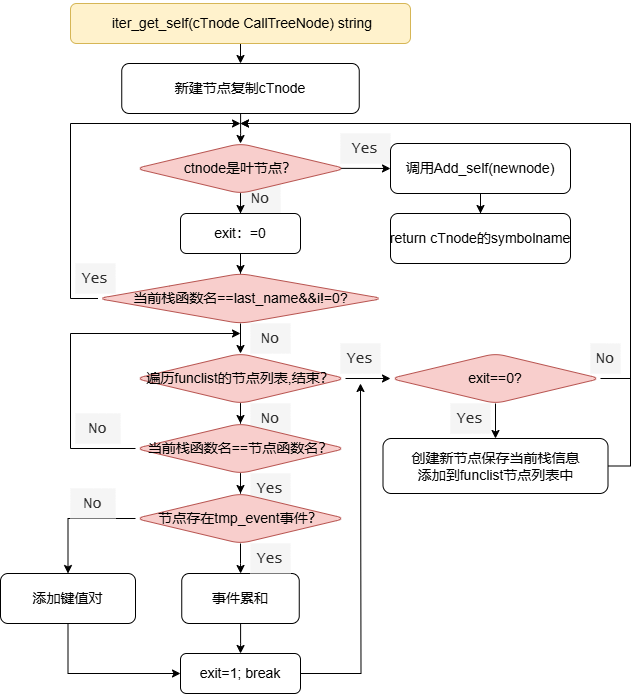

The diagram above was exported from draw.io. Its source (the exported page's mxGraphModel, read from the mxfile embedded in the PNG):
<mxGraphModel dx="1002" dy="567" grid="1" gridSize="10" guides="1" tooltips="1" connect="1" arrows="1" fold="1" page="1" pageScale="1" pageWidth="827" pageHeight="1169" math="0" shadow="0">
  <root>
    <mxCell id="0" />
    <mxCell id="1" parent="0" />
    <mxCell id="95zeTSpMKCi8x21ZcYBO-1" value="&lt;font face=&quot;Lucida Console&quot; color=&quot;#2e2e2e&quot;&gt;&lt;span style=&quot;font-size: 15px;&quot;&gt;Yes&lt;/span&gt;&lt;/font&gt;" style="text;html=1;align=center;verticalAlign=middle;whiteSpace=wrap;rounded=0;fontColor=#333333;fillColor=#f5f5f5;strokeColor=none;" vertex="1" parent="1">
      <mxGeometry x="340" y="570" width="40" height="30" as="geometry" />
    </mxCell>
    <mxCell id="95zeTSpMKCi8x21ZcYBO-2" value="&lt;font face=&quot;Lucida Console&quot; color=&quot;#2e2e2e&quot;&gt;&lt;span style=&quot;font-size: 15px;&quot;&gt;No&lt;/span&gt;&lt;/font&gt;" style="text;html=1;align=center;verticalAlign=middle;whiteSpace=wrap;rounded=0;fontColor=#333333;fillColor=#f5f5f5;strokeColor=none;" vertex="1" parent="1">
      <mxGeometry x="340" y="500" width="40" height="30" as="geometry" />
    </mxCell>
    <mxCell id="95zeTSpMKCi8x21ZcYBO-3" value="" style="edgeStyle=orthogonalEdgeStyle;rounded=0;orthogonalLoop=1;jettySize=auto;html=1;" edge="1" parent="1" source="95zeTSpMKCi8x21ZcYBO-4" target="95zeTSpMKCi8x21ZcYBO-17">
      <mxGeometry relative="1" as="geometry" />
    </mxCell>
    <mxCell id="95zeTSpMKCi8x21ZcYBO-4" value="&lt;p style=&quot;font-size: 14px; line-height: 19px; white-space: pre;&quot;&gt;&amp;nbsp;iter_get_self(cTnode CallTreeNode) string&lt;/p&gt;" style="rounded=1;whiteSpace=wrap;html=1;fillColor=#fff2cc;strokeColor=#d6b656;" vertex="1" parent="1">
      <mxGeometry x="160" y="100" width="340" height="40" as="geometry" />
    </mxCell>
    <mxCell id="95zeTSpMKCi8x21ZcYBO-5" value="&lt;font face=&quot;Lucida Console&quot; color=&quot;#2e2e2e&quot;&gt;&lt;span style=&quot;font-size: 15px;&quot;&gt;Yes&lt;/span&gt;&lt;/font&gt;" style="text;html=1;align=center;verticalAlign=middle;whiteSpace=wrap;rounded=0;fontColor=#333333;fillColor=#f5f5f5;strokeColor=none;" vertex="1" parent="1">
      <mxGeometry x="430" y="230" width="50" height="30" as="geometry" />
    </mxCell>
    <mxCell id="95zeTSpMKCi8x21ZcYBO-6" style="edgeStyle=orthogonalEdgeStyle;rounded=0;orthogonalLoop=1;jettySize=auto;html=1;exitX=0.5;exitY=1;exitDx=0;exitDy=0;entryX=0;entryY=0.5;entryDx=0;entryDy=0;" edge="1" parent="1" source="95zeTSpMKCi8x21ZcYBO-7" target="95zeTSpMKCi8x21ZcYBO-39">
      <mxGeometry relative="1" as="geometry" />
    </mxCell>
    <mxCell id="95zeTSpMKCi8x21ZcYBO-7" value="&lt;pre&gt;&lt;font face=&quot;Helvetica&quot;&gt;&lt;span style=&quot;font-size: 14px;&quot;&gt;添加键值对&lt;/span&gt;&lt;/font&gt;&lt;/pre&gt;" style="rounded=1;whiteSpace=wrap;html=1;fillColor=none;" vertex="1" parent="1">
      <mxGeometry x="90" y="670" width="135" height="50" as="geometry" />
    </mxCell>
    <mxCell id="95zeTSpMKCi8x21ZcYBO-8" style="edgeStyle=orthogonalEdgeStyle;rounded=0;orthogonalLoop=1;jettySize=auto;html=1;exitX=0;exitY=0.5;exitDx=0;exitDy=0;" edge="1" parent="1" source="95zeTSpMKCi8x21ZcYBO-10">
      <mxGeometry relative="1" as="geometry">
        <mxPoint x="330" y="220" as="targetPoint" />
        <Array as="points">
          <mxPoint x="160" y="395" />
          <mxPoint x="160" y="220" />
        </Array>
      </mxGeometry>
    </mxCell>
    <mxCell id="95zeTSpMKCi8x21ZcYBO-9" value="" style="edgeStyle=orthogonalEdgeStyle;rounded=0;orthogonalLoop=1;jettySize=auto;html=1;" edge="1" parent="1" source="95zeTSpMKCi8x21ZcYBO-10" target="95zeTSpMKCi8x21ZcYBO-22">
      <mxGeometry relative="1" as="geometry" />
    </mxCell>
    <mxCell id="95zeTSpMKCi8x21ZcYBO-10" value="&lt;font style=&quot;font-size: 14px;&quot;&gt;当前栈函数名==last_name&amp;amp;&amp;amp;i!=0?&lt;/font&gt;" style="rhombus;whiteSpace=wrap;html=1;fillColor=#f8cecc;rounded=1;strokeColor=#b85450;" vertex="1" parent="1">
      <mxGeometry x="187.5" y="370" width="285" height="50" as="geometry" />
    </mxCell>
    <mxCell id="95zeTSpMKCi8x21ZcYBO-11" value="&lt;font face=&quot;Lucida Console&quot; color=&quot;#2e2e2e&quot;&gt;&lt;span style=&quot;font-size: 15px;&quot;&gt;No&lt;/span&gt;&lt;/font&gt;" style="text;html=1;align=center;verticalAlign=middle;whiteSpace=wrap;rounded=0;fontColor=#333333;fillColor=#f5f5f5;strokeColor=none;" vertex="1" parent="1">
      <mxGeometry x="330" y="280" width="40" height="30" as="geometry" />
    </mxCell>
    <mxCell id="95zeTSpMKCi8x21ZcYBO-47" value="" style="edgeStyle=orthogonalEdgeStyle;rounded=0;orthogonalLoop=1;jettySize=auto;html=1;" edge="1" parent="1" source="95zeTSpMKCi8x21ZcYBO-12" target="95zeTSpMKCi8x21ZcYBO-46">
      <mxGeometry relative="1" as="geometry" />
    </mxCell>
    <mxCell id="95zeTSpMKCi8x21ZcYBO-12" value="&lt;pre data-eusoft-did-translate-attribute-en=&quot;1&quot;&gt;&lt;font face=&quot;Helvetica&quot; style=&quot;font-size: 14px;&quot;&gt;调用Add_self(newnode)&lt;/font&gt;&lt;span class=&quot;eusoft-eudic-chrome-extension-translate-content&quot;&gt;&lt;/span&gt;&lt;/pre&gt;" style="rounded=1;whiteSpace=wrap;html=1;" vertex="1" parent="1">
      <mxGeometry x="480" y="240" width="180" height="50" as="geometry" />
    </mxCell>
    <mxCell id="95zeTSpMKCi8x21ZcYBO-13" value="" style="edgeStyle=orthogonalEdgeStyle;rounded=0;orthogonalLoop=1;jettySize=auto;html=1;exitX=0.977;exitY=0.497;exitDx=0;exitDy=0;exitPerimeter=0;" edge="1" parent="1" source="95zeTSpMKCi8x21ZcYBO-15" target="95zeTSpMKCi8x21ZcYBO-12">
      <mxGeometry relative="1" as="geometry" />
    </mxCell>
    <mxCell id="95zeTSpMKCi8x21ZcYBO-14" value="" style="edgeStyle=orthogonalEdgeStyle;rounded=0;orthogonalLoop=1;jettySize=auto;html=1;" edge="1" parent="1" source="95zeTSpMKCi8x21ZcYBO-15" target="95zeTSpMKCi8x21ZcYBO-19">
      <mxGeometry relative="1" as="geometry" />
    </mxCell>
    <mxCell id="95zeTSpMKCi8x21ZcYBO-15" value="&lt;font style=&quot;font-size: 14px;&quot;&gt;ctnode是叶节点？&lt;/font&gt;&lt;span class=&quot;eusoft-eudic-chrome-extension-translate-content&quot;&gt;&lt;/span&gt;" style="rhombus;whiteSpace=wrap;html=1;fillColor=#f8cecc;rounded=1;strokeColor=#b85450;" vertex="1" parent="1">
      <mxGeometry x="225" y="240" width="210" height="50" as="geometry" />
    </mxCell>
    <mxCell id="95zeTSpMKCi8x21ZcYBO-16" value="" style="edgeStyle=orthogonalEdgeStyle;rounded=0;orthogonalLoop=1;jettySize=auto;html=1;" edge="1" parent="1" source="95zeTSpMKCi8x21ZcYBO-17" target="95zeTSpMKCi8x21ZcYBO-15">
      <mxGeometry relative="1" as="geometry" />
    </mxCell>
    <mxCell id="95zeTSpMKCi8x21ZcYBO-17" value="&lt;pre data-eusoft-did-translate-attribute-en=&quot;1&quot;&gt;&lt;font face=&quot;Helvetica&quot;&gt;&lt;span style=&quot;font-size: 14px;&quot;&gt;新建节点复制cTnode&lt;/span&gt;&lt;/font&gt;&lt;span class=&quot;eusoft-eudic-chrome-extension-translate-content&quot;&gt;&lt;/span&gt;&lt;/pre&gt;" style="rounded=1;whiteSpace=wrap;html=1;fillColor=none;" vertex="1" parent="1">
      <mxGeometry x="211.25" y="160" width="237.5" height="50" as="geometry" />
    </mxCell>
    <mxCell id="95zeTSpMKCi8x21ZcYBO-18" value="" style="edgeStyle=orthogonalEdgeStyle;rounded=0;orthogonalLoop=1;jettySize=auto;html=1;" edge="1" parent="1" source="95zeTSpMKCi8x21ZcYBO-19" target="95zeTSpMKCi8x21ZcYBO-10">
      <mxGeometry relative="1" as="geometry" />
    </mxCell>
    <mxCell id="95zeTSpMKCi8x21ZcYBO-19" value="&lt;pre&gt;&lt;font face=&quot;Helvetica&quot;&gt;&lt;span style=&quot;font-size: 14px;&quot;&gt;exit：=0&lt;/span&gt;&lt;/font&gt;&lt;/pre&gt;" style="rounded=1;whiteSpace=wrap;html=1;fillColor=none;" vertex="1" parent="1">
      <mxGeometry x="270" y="310" width="120" height="40" as="geometry" />
    </mxCell>
    <mxCell id="95zeTSpMKCi8x21ZcYBO-20" value="" style="edgeStyle=orthogonalEdgeStyle;rounded=0;orthogonalLoop=1;jettySize=auto;html=1;" edge="1" parent="1" source="95zeTSpMKCi8x21ZcYBO-22" target="95zeTSpMKCi8x21ZcYBO-27">
      <mxGeometry relative="1" as="geometry" />
    </mxCell>
    <mxCell id="95zeTSpMKCi8x21ZcYBO-21" value="" style="edgeStyle=orthogonalEdgeStyle;rounded=0;orthogonalLoop=1;jettySize=auto;html=1;" edge="1" parent="1" source="95zeTSpMKCi8x21ZcYBO-22" target="95zeTSpMKCi8x21ZcYBO-42">
      <mxGeometry relative="1" as="geometry" />
    </mxCell>
    <mxCell id="95zeTSpMKCi8x21ZcYBO-22" value="&lt;font style=&quot;font-size: 14px;&quot;&gt;遍历funclist的节点列表,结束？&lt;/font&gt;" style="rhombus;whiteSpace=wrap;html=1;fillColor=#f8cecc;rounded=1;strokeColor=#b85450;" vertex="1" parent="1">
      <mxGeometry x="225" y="450" width="210" height="50" as="geometry" />
    </mxCell>
    <mxCell id="95zeTSpMKCi8x21ZcYBO-23" value="&lt;font face=&quot;Lucida Console&quot; color=&quot;#2e2e2e&quot;&gt;&lt;span style=&quot;font-size: 15px;&quot;&gt;Yes&lt;/span&gt;&lt;/font&gt;" style="text;html=1;align=center;verticalAlign=middle;whiteSpace=wrap;rounded=0;fontColor=#333333;fillColor=#f5f5f5;strokeColor=none;" vertex="1" parent="1">
      <mxGeometry x="165" y="360" width="40" height="30" as="geometry" />
    </mxCell>
    <mxCell id="95zeTSpMKCi8x21ZcYBO-24" value="&lt;font face=&quot;Lucida Console&quot; color=&quot;#2e2e2e&quot;&gt;&lt;span style=&quot;font-size: 15px;&quot;&gt;No&lt;/span&gt;&lt;/font&gt;" style="text;html=1;align=center;verticalAlign=middle;whiteSpace=wrap;rounded=0;fontColor=#333333;fillColor=#f5f5f5;strokeColor=none;" vertex="1" parent="1">
      <mxGeometry x="340" y="420" width="40" height="30" as="geometry" />
    </mxCell>
    <mxCell id="95zeTSpMKCi8x21ZcYBO-25" value="" style="edgeStyle=orthogonalEdgeStyle;rounded=0;orthogonalLoop=1;jettySize=auto;html=1;" edge="1" parent="1" source="95zeTSpMKCi8x21ZcYBO-27" target="95zeTSpMKCi8x21ZcYBO-33">
      <mxGeometry relative="1" as="geometry" />
    </mxCell>
    <mxCell id="95zeTSpMKCi8x21ZcYBO-26" style="edgeStyle=orthogonalEdgeStyle;rounded=0;orthogonalLoop=1;jettySize=auto;html=1;exitX=0;exitY=0.5;exitDx=0;exitDy=0;" edge="1" parent="1" source="95zeTSpMKCi8x21ZcYBO-27">
      <mxGeometry relative="1" as="geometry">
        <mxPoint x="330" y="430" as="targetPoint" />
        <Array as="points">
          <mxPoint x="160" y="545" />
          <mxPoint x="160" y="430" />
        </Array>
      </mxGeometry>
    </mxCell>
    <mxCell id="95zeTSpMKCi8x21ZcYBO-27" value="&lt;span style=&quot;font-size: 14px;&quot;&gt;当前栈函数名==节点函数名？&lt;/span&gt;" style="rhombus;whiteSpace=wrap;html=1;fillColor=#f8cecc;rounded=1;strokeColor=#b85450;" vertex="1" parent="1">
      <mxGeometry x="225" y="520" width="210" height="50" as="geometry" />
    </mxCell>
    <mxCell id="95zeTSpMKCi8x21ZcYBO-28" value="&lt;font face=&quot;Lucida Console&quot; color=&quot;#2e2e2e&quot;&gt;&lt;span style=&quot;font-size: 15px;&quot;&gt;No&lt;/span&gt;&lt;/font&gt;" style="text;html=1;align=center;verticalAlign=middle;whiteSpace=wrap;rounded=0;fontColor=#333333;fillColor=#f5f5f5;strokeColor=none;" vertex="1" parent="1">
      <mxGeometry x="165" y="510" width="45" height="30" as="geometry" />
    </mxCell>
    <mxCell id="95zeTSpMKCi8x21ZcYBO-29" value="" style="edgeStyle=orthogonalEdgeStyle;rounded=0;orthogonalLoop=1;jettySize=auto;html=1;" edge="1" parent="1" source="95zeTSpMKCi8x21ZcYBO-30" target="95zeTSpMKCi8x21ZcYBO-39">
      <mxGeometry relative="1" as="geometry" />
    </mxCell>
    <mxCell id="95zeTSpMKCi8x21ZcYBO-30" value="&lt;pre&gt;&lt;font face=&quot;Helvetica&quot;&gt;&lt;span style=&quot;font-size: 14px;&quot;&gt;事件累和&lt;/span&gt;&lt;/font&gt;&lt;/pre&gt;" style="rounded=1;whiteSpace=wrap;html=1;fillColor=none;" vertex="1" parent="1">
      <mxGeometry x="271.25" y="670" width="117.5" height="50" as="geometry" />
    </mxCell>
    <mxCell id="95zeTSpMKCi8x21ZcYBO-31" value="" style="edgeStyle=orthogonalEdgeStyle;rounded=0;orthogonalLoop=1;jettySize=auto;html=1;" edge="1" parent="1" source="95zeTSpMKCi8x21ZcYBO-33" target="95zeTSpMKCi8x21ZcYBO-30">
      <mxGeometry relative="1" as="geometry" />
    </mxCell>
    <mxCell id="95zeTSpMKCi8x21ZcYBO-32" value="" style="edgeStyle=orthogonalEdgeStyle;rounded=0;orthogonalLoop=1;jettySize=auto;html=1;exitX=0;exitY=0.5;exitDx=0;exitDy=0;" edge="1" parent="1" source="95zeTSpMKCi8x21ZcYBO-33" target="95zeTSpMKCi8x21ZcYBO-7">
      <mxGeometry relative="1" as="geometry" />
    </mxCell>
    <mxCell id="95zeTSpMKCi8x21ZcYBO-33" value="&lt;span style=&quot;font-size: 14px;&quot;&gt;节点存在tmp_event事件？&lt;/span&gt;" style="rhombus;whiteSpace=wrap;html=1;fillColor=#f8cecc;rounded=1;strokeColor=#b85450;" vertex="1" parent="1">
      <mxGeometry x="225" y="590" width="210" height="50" as="geometry" />
    </mxCell>
    <mxCell id="95zeTSpMKCi8x21ZcYBO-34" style="edgeStyle=orthogonalEdgeStyle;rounded=0;orthogonalLoop=1;jettySize=auto;html=1;exitX=1;exitY=0.5;exitDx=0;exitDy=0;" edge="1" parent="1" source="95zeTSpMKCi8x21ZcYBO-35">
      <mxGeometry relative="1" as="geometry">
        <mxPoint x="330" y="220" as="targetPoint" />
        <Array as="points">
          <mxPoint x="720" y="563" />
          <mxPoint x="720" y="220" />
        </Array>
      </mxGeometry>
    </mxCell>
    <mxCell id="95zeTSpMKCi8x21ZcYBO-35" value="&lt;p&gt;&lt;font face=&quot;Helvetica&quot; style=&quot;font-size: 14px;&quot;&gt;创建新节点保存当前栈信息&lt;br&gt;&lt;/font&gt;&lt;font face=&quot;Helvetica&quot; style=&quot;font-size: 14px;&quot;&gt;添加到funclist节点列表中&lt;/font&gt;&lt;/p&gt;" style="rounded=1;whiteSpace=wrap;html=1;fillColor=none;" vertex="1" parent="1">
      <mxGeometry x="472.5" y="535" width="225" height="55" as="geometry" />
    </mxCell>
    <mxCell id="95zeTSpMKCi8x21ZcYBO-36" value="&lt;font face=&quot;Lucida Console&quot; color=&quot;#2e2e2e&quot;&gt;&lt;span style=&quot;font-size: 15px;&quot;&gt;Yes&lt;/span&gt;&lt;/font&gt;" style="text;html=1;align=center;verticalAlign=middle;whiteSpace=wrap;rounded=0;fontColor=#333333;fillColor=#f5f5f5;strokeColor=none;" vertex="1" parent="1">
      <mxGeometry x="340" y="640" width="40" height="30" as="geometry" />
    </mxCell>
    <mxCell id="95zeTSpMKCi8x21ZcYBO-37" value="&lt;font face=&quot;Lucida Console&quot; color=&quot;#2e2e2e&quot;&gt;&lt;span style=&quot;font-size: 15px;&quot;&gt;No&lt;/span&gt;&lt;/font&gt;" style="text;html=1;align=center;verticalAlign=middle;whiteSpace=wrap;rounded=0;fontColor=#333333;fillColor=#f5f5f5;strokeColor=none;" vertex="1" parent="1">
      <mxGeometry x="160" y="585" width="45" height="30" as="geometry" />
    </mxCell>
    <mxCell id="95zeTSpMKCi8x21ZcYBO-38" style="edgeStyle=orthogonalEdgeStyle;rounded=0;orthogonalLoop=1;jettySize=auto;html=1;exitX=1;exitY=0.5;exitDx=0;exitDy=0;" edge="1" parent="1" source="95zeTSpMKCi8x21ZcYBO-39">
      <mxGeometry relative="1" as="geometry">
        <mxPoint x="450" y="480" as="targetPoint" />
      </mxGeometry>
    </mxCell>
    <mxCell id="95zeTSpMKCi8x21ZcYBO-39" value="&lt;pre&gt;&lt;font face=&quot;Helvetica&quot;&gt;&lt;span style=&quot;font-size: 14px;&quot;&gt;exit=1; break&lt;/span&gt;&lt;/font&gt;&lt;/pre&gt;" style="rounded=1;whiteSpace=wrap;html=1;fillColor=none;" vertex="1" parent="1">
      <mxGeometry x="270" y="750" width="120" height="40" as="geometry" />
    </mxCell>
    <mxCell id="95zeTSpMKCi8x21ZcYBO-40" value="" style="edgeStyle=orthogonalEdgeStyle;rounded=0;orthogonalLoop=1;jettySize=auto;html=1;" edge="1" parent="1" source="95zeTSpMKCi8x21ZcYBO-42" target="95zeTSpMKCi8x21ZcYBO-35">
      <mxGeometry relative="1" as="geometry" />
    </mxCell>
    <mxCell id="95zeTSpMKCi8x21ZcYBO-41" style="edgeStyle=orthogonalEdgeStyle;rounded=0;orthogonalLoop=1;jettySize=auto;html=1;exitX=1;exitY=0.5;exitDx=0;exitDy=0;" edge="1" parent="1" source="95zeTSpMKCi8x21ZcYBO-42">
      <mxGeometry relative="1" as="geometry">
        <mxPoint x="330" y="220" as="targetPoint" />
        <Array as="points">
          <mxPoint x="720" y="475" />
          <mxPoint x="720" y="220" />
        </Array>
      </mxGeometry>
    </mxCell>
    <mxCell id="95zeTSpMKCi8x21ZcYBO-42" value="&lt;font style=&quot;font-size: 14px;&quot;&gt;exit==0?&lt;/font&gt;" style="rhombus;whiteSpace=wrap;html=1;fillColor=#f8cecc;rounded=1;strokeColor=#b85450;" vertex="1" parent="1">
      <mxGeometry x="480" y="450" width="210" height="50" as="geometry" />
    </mxCell>
    <mxCell id="95zeTSpMKCi8x21ZcYBO-43" value="&lt;font face=&quot;Lucida Console&quot; color=&quot;#2e2e2e&quot;&gt;&lt;span style=&quot;font-size: 15px;&quot;&gt;Yes&lt;/span&gt;&lt;/font&gt;" style="text;html=1;align=center;verticalAlign=middle;whiteSpace=wrap;rounded=0;fontColor=#333333;fillColor=#f5f5f5;strokeColor=none;" vertex="1" parent="1">
      <mxGeometry x="430" y="440" width="40" height="30" as="geometry" />
    </mxCell>
    <mxCell id="95zeTSpMKCi8x21ZcYBO-44" value="&lt;font face=&quot;Lucida Console&quot; color=&quot;#2e2e2e&quot;&gt;&lt;span style=&quot;font-size: 15px;&quot;&gt;Yes&lt;/span&gt;&lt;/font&gt;" style="text;html=1;align=center;verticalAlign=middle;whiteSpace=wrap;rounded=0;fontColor=#333333;fillColor=#f5f5f5;strokeColor=none;" vertex="1" parent="1">
      <mxGeometry x="540" y="500" width="40" height="30" as="geometry" />
    </mxCell>
    <mxCell id="95zeTSpMKCi8x21ZcYBO-45" value="&lt;font face=&quot;Lucida Console&quot; color=&quot;#2e2e2e&quot;&gt;&lt;span style=&quot;font-size: 15px;&quot;&gt;No&lt;/span&gt;&lt;/font&gt;" style="text;html=1;align=center;verticalAlign=middle;whiteSpace=wrap;rounded=0;fontColor=#333333;fillColor=#f5f5f5;strokeColor=none;" vertex="1" parent="1">
      <mxGeometry x="680" y="440" width="30" height="30" as="geometry" />
    </mxCell>
    <mxCell id="95zeTSpMKCi8x21ZcYBO-46" value="&lt;pre data-eusoft-did-translate-attribute-en=&quot;1&quot;&gt;&lt;font face=&quot;Helvetica&quot; style=&quot;font-size: 14px;&quot;&gt;return cTnode的symbolname&lt;/font&gt;&lt;/pre&gt;" style="rounded=1;whiteSpace=wrap;html=1;" vertex="1" parent="1">
      <mxGeometry x="480" y="310" width="180" height="50" as="geometry" />
    </mxCell>
  </root>
</mxGraphModel>